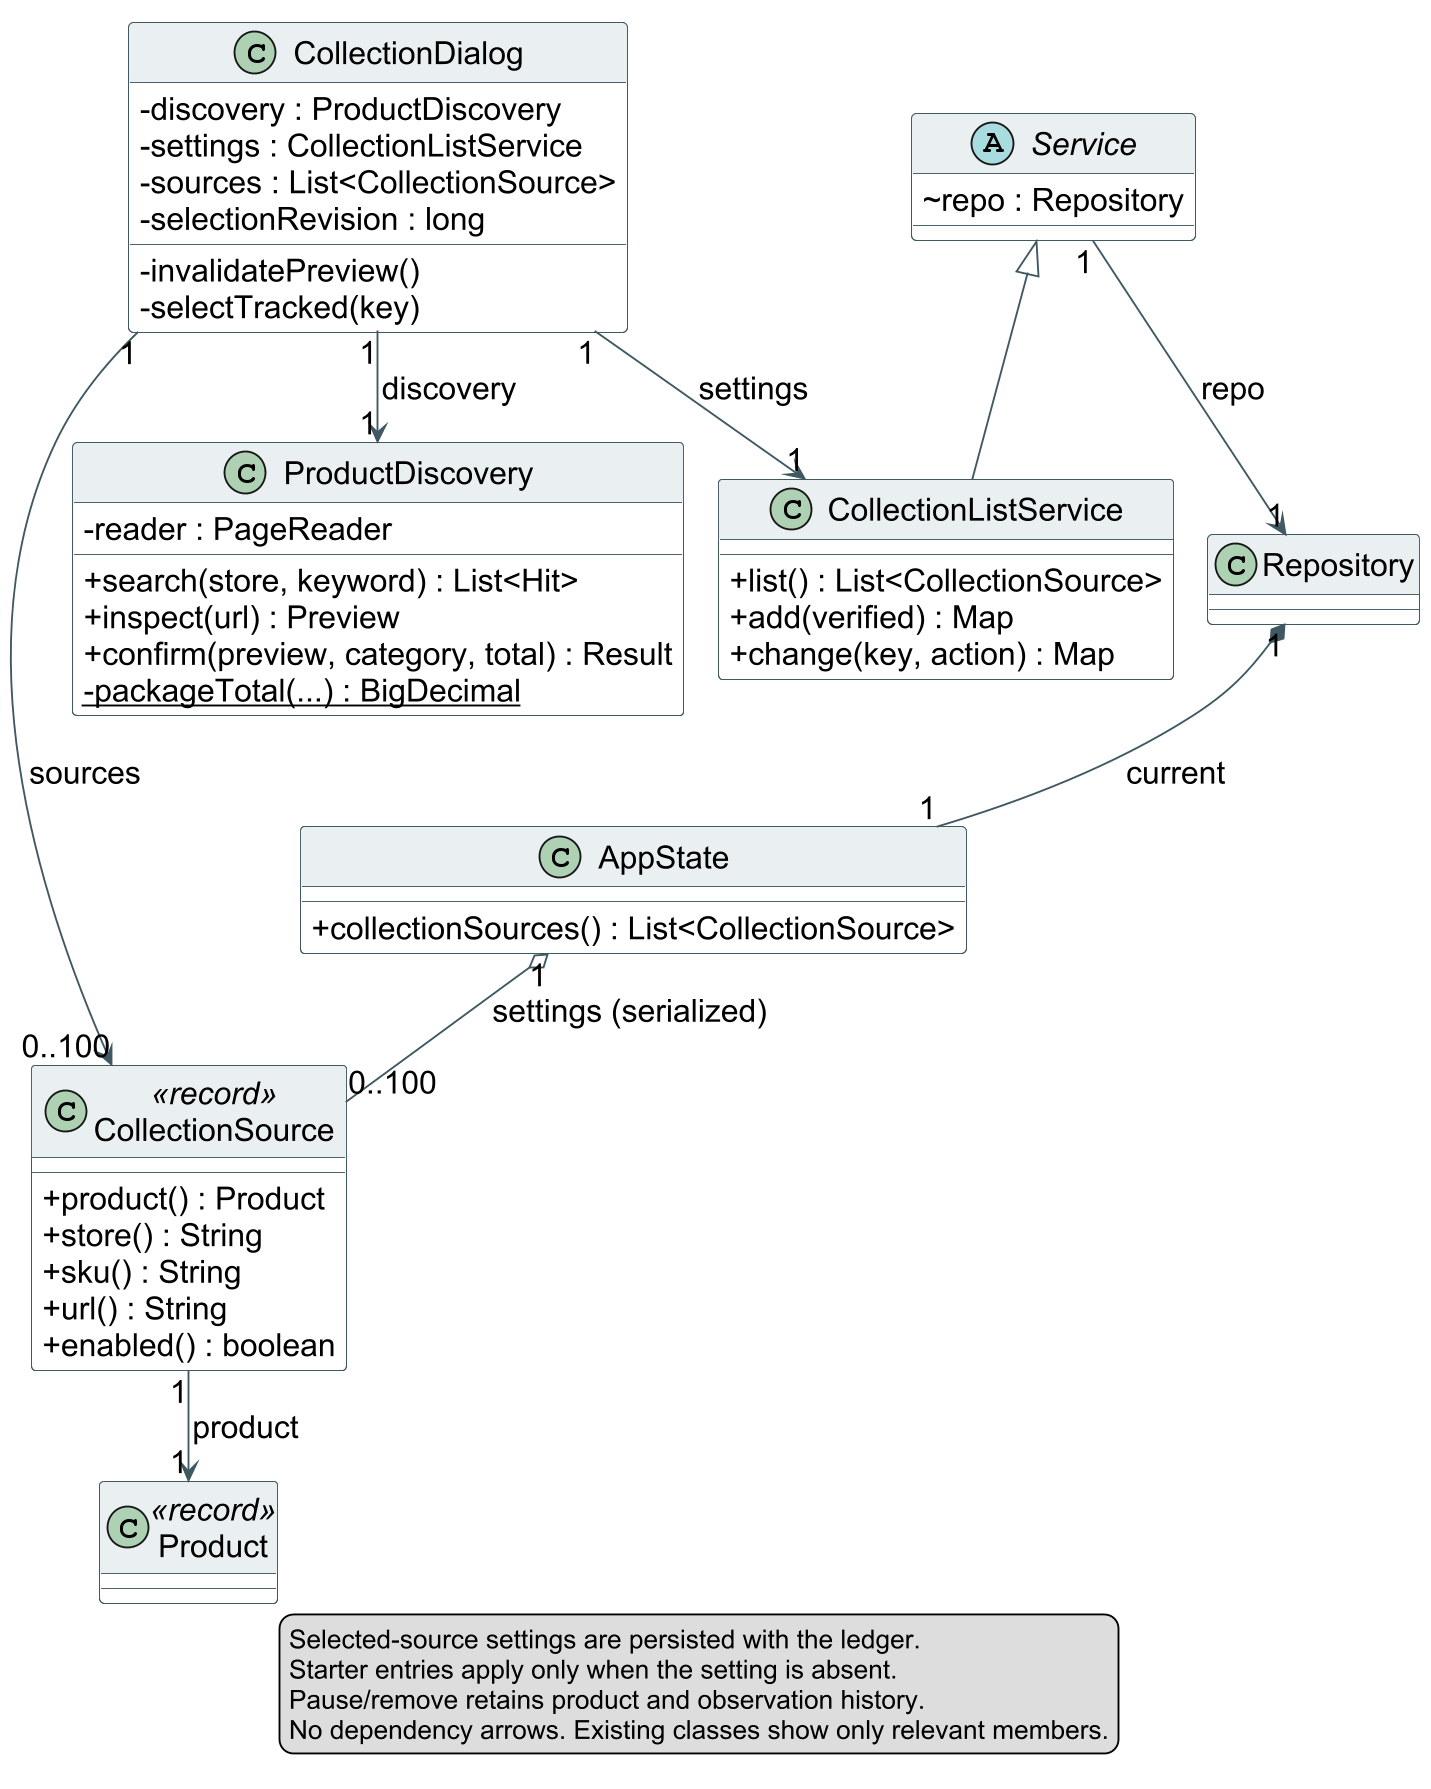

The diagram above was rendered by PlantUML. Its source (embedded in the PNG):
@startuml
!pragma layout smetana
skinparam dpi 180
skinparam shadowing false
skinparam classAttributeIconSize 0
skinparam defaultFontName Arial
skinparam defaultFontSize 17
skinparam classBackgroundColor #FFFFFF
skinparam classBorderColor #405862
skinparam classHeaderBackgroundColor #EAF0F2
skinparam ArrowColor #405862
skinparam nodesep 35
skinparam ranksep 45
class CollectionDialog {
  - discovery : ProductDiscovery
  - settings : CollectionListService
  - sources : List<CollectionSource>
  - selectionRevision : long
  - invalidatePreview()
  - selectTracked(key)
}
class ProductDiscovery {
  - reader : PageReader
  + search(store, keyword) : List<Hit>
  + inspect(url) : Preview
  + confirm(preview, category, total) : Result
  - {static} packageTotal(...) : BigDecimal
}
class CollectionListService {
  + list() : List<CollectionSource>
  + add(verified) : Map
  + change(key, action) : Map
}
abstract class Service {
  ~ repo : Repository
}
class Repository
class AppState {
  + collectionSources() : List<CollectionSource>
}
class CollectionSource <<record>> {
  + product() : Product
  + store() : String
  + sku() : String
  + url() : String
  + enabled() : boolean
}
class Product <<record>>
CollectionDialog "1" --> "1" ProductDiscovery : discovery
CollectionDialog "1" --> "1" CollectionListService : settings
CollectionDialog "1" --> "0..100" CollectionSource : sources
Service <|-- CollectionListService
Service "1" --> "1" Repository : repo
Repository "1" *-- "1" AppState : current
AppState "1" o-- "0..100" CollectionSource : settings (serialized)
CollectionSource "1" --> "1" Product : product
legend bottom
  Selected-source settings are persisted with the ledger.
  Starter entries apply only when the setting is absent.
  Pause/remove retains product and observation history.
  No dependency arrows. Existing classes show only relevant members.
endlegend
@enduml